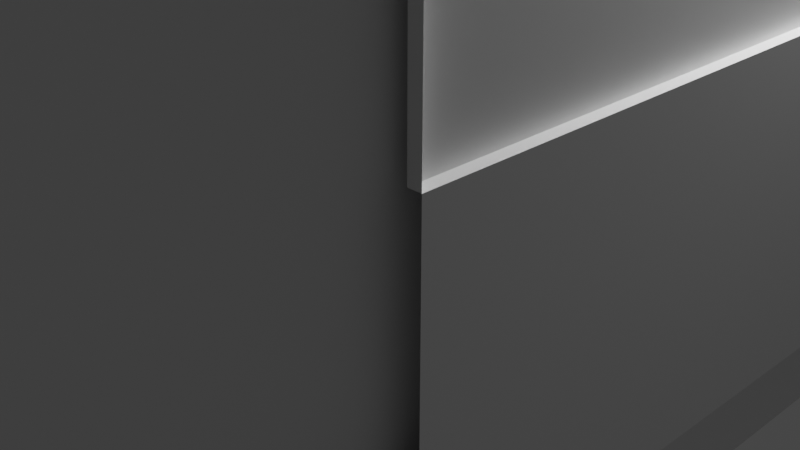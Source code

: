 # Source: train2.blend  (saved by Blender 3.5.10; exported with 4.5.12 LTS)
import bpy
from mathutils import Matrix  # noqa: F401  (used for matrix-valued properties, if any)

bpy.ops.wm.read_factory_settings(use_empty=True)
scene = bpy.context.scene
scene.name = 'Scene'

# ---- collections
col_collection = bpy.data.collections.new('Collection'); scene.collection.children.link(col_collection)

# ---- materials (node trees are filled in below, after node groups)
mat_material = bpy.data.materials.new('Material')
mat_material.alpha_threshold = 0.0
mat_material.use_transparent_shadow = False
mat_material.roughness = 0.5
mat_material.line_color = (0.0, 0.0, 0.0, 1.0)

# ---- material node trees
mat_material.use_nodes = True; mat_material.node_tree.nodes.clear()
_N = mat_material.node_tree.nodes; _L = mat_material.node_tree.links
n0 = _N.new('ShaderNodeOutputMaterial'); n0.name = 'Material Output'; n0.location = (300, 300)
n1 = _N.new('ShaderNodeBsdfPrincipled'); n1.name = 'Principled BSDF'; n1.location = (10, 300)
n1.distribution = 'GGX'
n1.subsurface_method = 'RANDOM_WALK_SKIN'
n1.inputs[3].default_value = 1.45
n1.inputs[27].default_value = (0.0, 0.0, 0.0, 1.0)
n1.inputs[28].default_value = 1.0
_L.new(n1.outputs[0], n0.inputs[0])
n0.is_active_output = True

# ---- world
world_world = bpy.data.worlds.new('World'); scene.world = world_world
world_world.use_nodes = True; world_world.node_tree.nodes.clear()
_N = world_world.node_tree.nodes; _L = world_world.node_tree.links
n0 = _N.new('ShaderNodeOutputWorld'); n0.name = 'World Output'; n0.location = (300, 300)
n1 = _N.new('ShaderNodeBackground'); n1.name = 'Background'; n1.location = (10, 300)
n1.inputs[0].default_value = (0.05088, 0.05088, 0.05088, 1.0)
_L.new(n1.outputs[0], n0.inputs[0])
n0.is_active_output = True
world_world.color = (0.05088, 0.05088, 0.05088)
world_world.use_sun_shadow = False
world_world.sun_shadow_jitter_overblur = 0.0

# ---- cameras
cam_camera = bpy.data.cameras.new('Camera')
cam_camera.clip_end = 100.0
cam_camera.ortho_scale = 7.314

# ---- lights
light_light = bpy.data.lights.new('Light', 'POINT')
light_light.transmission_factor = 0.0
light_light.energy = 1000.0
light_light.shadow_soft_size = 0.1
light_light.shadow_maximum_resolution = 0.006
light_light.use_absolute_resolution = True

# ---- meshes
me_cube = bpy.data.meshes.new('Cube')
me_cube.from_pydata([(0.9, 1.099, 0.9), (0.9375, 1.0, -1.0), (1.0, -1.094, 1.0), (0.9375, -1.0, -1.0), (-0.9, 1.099, 0.9), (-0.9375, 1.0, -1.0), (-1.0, -1.094, 1.0), (-0.9375, -1.0, -1.0), (0.9, 1.093, 0.1), (-1.0, -1.07, 0.0), (1.0, -1.07, 0.0), (-0.9, 1.093, 0.1), (0.5, 1.0, -1.0), (0.0, 1.0, -1.0), (-0.5, 1.0, -1.0), (0.5, -1.094, 1.0), (0.0, -1.094, 1.0), (-0.5, -1.094, 1.0), (-0.5, -1.0, -1.0), (0.0, -1.0, -1.0), (0.5, -1.0, -1.0), (-0.6, 1.099, 0.9), (0.0, 1.1, 1.0), (0.6, 1.099, 0.9), (-0.6, 1.093, 0.1), (0.0, 1.093, 0.0), (0.6, 1.093, 0.1), (0.5, -1.07, 0.0), (0.0, -1.07, 0.0), (-0.5, -1.07, 0.0), (0.5, 1.1, 1.0), (1.0, 1.1, 1.0), (1.0, 1.093, 0.0), (0.5, 1.093, 0.0), (-1.0, 1.1, 1.0), (-1.0, 1.093, 0.0), (-0.5, 1.1, 1.0), (-0.5, 1.093, 0.0), (0.6, 1.089, 0.9074), (0.9, 1.089, 0.9074), (0.9, 1.083, 0.1074), (0.6, 1.083, 0.1074), (-0.9, 1.089, 0.9074), (-0.9, 1.083, 0.1074), (-0.6, 1.089, 0.9074), (-0.6, 1.083, 0.1074), (-0.9375, 0.98, -1.0), (1.0, 1.078, 1.0), (-1.0, 1.078, 1.0), (0.9375, 0.98, -1.0), (1.0, 1.071, 0.0), (-1.0, 1.071, 0.0), (-0.5, 0.98, -1.0), (0.0, 0.98, -1.0), (0.5, 0.98, -1.0), (0.5, 1.078, 1.0), (0.0, 1.078, 1.0), (-0.5, 1.078, 1.0), (-1.0, 1.078, 2.0), (-1.0, 1.1, 2.0), (0.5, 1.1, 2.0), (1.0, 1.1, 2.0), (-0.5, 1.1, 2.0), (0.0, 1.1, 2.0), (1.0, 1.078, 2.0), (0.5, 1.078, 2.0), (0.0, 1.078, 2.0), (-0.5, 1.078, 2.0), (-1.0, 0.4835, 7.0), (-1.0, 0.5054, 7.0), (0.5, 0.5054, 7.0), (1.0, 0.5054, 7.0), (-0.5, 0.5054, 7.0), (0.0, 0.5054, 7.0), (1.0, 0.4835, 7.0), (0.5, 0.4835, 7.0), (0.0, 0.4835, 7.0), (-0.5, 0.4835, 7.0), (-0.8938, 1.0, -1.0), (-0.95, -1.094, 1.0), (-0.95, -1.07, 0.0), (-0.8938, -1.0, -1.0), (-0.95, 1.1, 1.0), (-0.95, 1.093, 0.0), (-0.87, 1.099, 0.9), (-0.87, 1.093, 0.1), (-0.87, 1.089, 0.9074), (-0.87, 1.083, 0.1074), (-0.8938, 0.98, -1.0), (-0.95, 1.078, 1.0), (-0.95, 1.1, 2.0), (-0.95, 1.078, 2.0), (-0.95, 0.5054, 7.0), (-0.95, 0.4835, 7.0), (0.8938, -1.0, -1.0), (0.95, 1.1, 1.0), (0.95, 1.093, 0.0), (0.8938, 1.0, -1.0), (0.95, -1.094, 1.0), (0.95, -1.07, 0.0), (0.87, 1.099, 0.9), (0.87, 1.093, 0.1), (0.87, 1.089, 0.9074), (0.87, 1.083, 0.1074), (0.95, 1.078, 1.0), (0.8938, 0.98, -1.0), (0.95, 1.1, 2.0), (0.95, 1.078, 2.0), (0.95, 0.5054, 7.0), (0.95, 0.4835, 7.0), (0.0, 0.9672, 2.933), (-0.5, 0.9891, 2.933), (-1.0, 0.9891, 2.933), (-0.5, 0.9672, 2.933), (0.0, 0.9891, 2.933), (0.5, 0.9672, 2.933), (-1.0, 0.9672, 2.933), (0.5, 0.9891, 2.933), (1.0, 0.9672, 2.933), (1.0, 0.9891, 2.933), (-0.95, 0.9672, 2.933), (-0.95, 0.9891, 2.933), (0.95, 0.9891, 2.933), (0.95, 0.9672, 2.933), (0.0, 0.544, 6.491), (-1.0, 0.5659, 6.491), (0.5, 0.544, 6.491), (-1.0, 0.544, 6.491), (1.0, 0.544, 6.491), (-0.95, 0.544, 6.491), (-0.95, 0.5659, 6.491), (0.95, 0.5659, 6.491), (0.95, 0.544, 6.491), (-0.5, 0.5659, 6.491), (-0.5, 0.544, 6.491), (0.0, 0.5659, 6.491), (0.5, 0.5659, 6.491), (1.0, 0.5659, 6.491), (-0.5, 0.5627, 6.453), (-0.5, 0.9859, 2.894), (0.0, 0.5627, 6.453), (0.0, 0.9859, 2.894), (0.5, 0.5627, 6.453), (0.5, 0.9859, 2.894), (-0.95, 0.9859, 2.894), (0.95, 0.9859, 2.894), (-0.95, 0.5627, 6.453), (0.95, 0.5627, 6.453), (0.95, 1.078, 1.0), (1.0, 1.078, 1.0), (0.95, 1.078, 2.0), (1.0, 1.078, 2.0), (-1.0, 1.078, 2.0), (-1.0, 1.078, 1.0), (0.95, 0.4835, 7.0), (1.0, 0.4835, 7.0), (-1.0, 0.544, 6.491), (-1.0, 0.4835, 7.0), (1.0, 0.544, 6.491), (-0.95, 1.078, 1.0), (-0.95, 1.078, 2.0), (-0.95, 0.4835, 7.0), (-0.95, 0.544, 6.491), (0.95, 0.544, 6.491), (-1.0, 0.9672, 2.933), (1.0, 0.9672, 2.933), (-0.95, 0.9672, 2.933), (0.95, 0.9672, 2.933), (0.95, -1.096, 1.0), (1.0, -1.096, 1.0), (0.95, -1.139, 1.874), (1.0, -1.139, 1.874), (-1.0, -1.139, 1.874), (-1.0, -1.096, 1.0), (0.95, -1.127, 6.749), (1.0, -1.127, 6.749), (-1.0, -1.151, 6.24), (-1.0, -1.127, 6.749), (1.0, -1.151, 6.24), (-0.95, -1.096, 1.0), (-0.95, -1.139, 1.874), (-0.95, -1.127, 6.749), (-0.95, -1.151, 6.24), (0.95, -1.151, 6.24), (-1.0, -1.143, 2.682), (1.0, -1.143, 2.682), (-0.95, -1.143, 2.682), (0.95, -1.143, 2.682), (0.95, -1.136, 6.243), (0.95, -1.125, 2.684), (0.95, -1.12, 1.875), (1.0, -1.12, 1.875), (1.0, -1.077, 1.0), (0.95, -1.113, 6.751), (1.0, -1.113, 6.751), (0.95, -1.077, 1.0), (1.0, -1.136, 6.243), (1.0, -1.125, 2.684), (-0.9487, -1.125, 2.684), (-0.9487, -1.143, 2.682), (-0.9487, -1.151, 6.24), (-0.9487, -1.127, 6.749), (-0.9487, -1.096, 1.0), (-0.9487, -1.139, 1.874), (-0.9487, -1.12, 1.875), (-0.9487, -1.113, 6.751), (-0.9487, -1.077, 1.0), (-0.9487, -1.136, 6.243), (-0.9487, -1.125, 2.684), (-0.9487, -1.143, 2.682), (-0.9487, -1.151, 6.24), (-0.9487, -1.127, 6.749), (-0.9487, -1.096, 1.0), (-0.9487, -1.139, 1.874), (-0.9487, -1.12, 1.875), (-0.9487, -1.113, 6.751), (-0.9487, -1.077, 1.0), (-0.9487, -1.136, 6.243), (-1.0, -0.3619, 1.918), (-1.0, -0.3619, 0.0), (-1.0, -0.3619, 2.775), (-1.0, -0.3619, 6.868), (-0.9375, -0.3629, -1.0), (-1.0, -0.3619, 6.357), (0.9375, -0.3642, -1.0), (1.0, -0.3619, 6.868), (1.0, -0.3619, 0.0), (1.0, -0.3619, 1.918), (-0.95, -0.3619, 6.868), (1.0, -0.3619, 2.775), (-0.95, -0.3841, 6.354), (0.95, -0.3619, 6.868), (1.0, -0.3619, 6.357), (-0.975, 0.9672, 2.933), (-0.975, 0.544, 6.491), (-0.975, -0.3619, 2.775), (-0.975, -0.3619, 6.357), (0.975, 0.9672, 2.933), (0.975, 0.544, 6.491), (0.975, -0.3619, 6.357), (0.975, -0.3619, 2.775), (-0.95, -0.3839, 2.772), (-0.95, -0.3839, 1.917), (0.95, -0.362, 2.775), (0.95, -0.362, 1.918), (0.95, -0.3619, 6.357), (-0.95, -0.3656, 1.0), (-0.95, -0.3656, 1.0), (-1.0, -0.3618, 1.0), (-1.0, -0.3618, 1.0), (1.0, -0.3619, 1.0), (0.0, -0.4197, -1.0), (1.0, -0.3619, 1.0), (-0.9375, -0.474, -1.0), (-0.5, -0.4487, -1.0), (0.95, -0.3648, 1.0), (-0.8938, -0.4715, -1.0), (0.5, -0.3908, 1.0), (0.95, -0.3648, 1.0), (0.9375, -0.7865, -1.0), (-1.0, -0.9655, 1.884), (-0.95, -0.9608, 1.0), (-0.9375, -0.9595, -1.0), (1.0, -0.7808, 6.803), (-1.0, -0.9657, 0.0), (-0.5, -0.9192, -1.0), (-1.0, -0.9654, 1.0), (0.95, -0.7859, 6.294), (-0.95, -0.9609, 1.884), (0.5, -0.8271, 1.0), (1.0, -0.7808, 0.0), (0.0, -0.8731, -1.0), (-0.95, -0.9609, 2.703), (1.0, -0.781, 1.0), (1.0, -0.7808, 6.295), (-1.0, -0.9655, 2.703), (0.95, -0.7858, 2.724), (-1.0, -0.9654, 1.0), (0.0, -0.8735, 1.0), (0.5, -0.827, -1.0), (1.0, -0.781, 1.0), (0.95, -0.7856, 1.0), (-0.95, -0.9608, 1.0), (0.95, -0.786, 1.894), (-0.5, -0.9194, 1.0), (0.8938, -0.7906, -1.0), (-0.8938, -0.9554, -1.0), (0.95, -0.7856, 1.0), (1.0, -0.7808, 1.895), (1.0, -0.7808, 2.725), (0.95, -1.113, 6.751), (0.95, -1.127, 6.749), (-0.9487, -1.113, 6.751), (-0.9487, -1.127, 6.749), (0.95, -1.112, 6.751), (0.95, -0.9307, 2.707), (-0.95, -1.112, 6.751), (0.95, -1.09, 6.249), (-1.0, -1.112, 6.751), (0.95, -0.894, 1.888), (-1.0, -1.112, 6.901), (-1.0, -1.114, 6.899), (0.95, -1.114, 6.899), (1.0, -1.114, 6.899), (-0.95, -1.114, 6.899), (0.95, -1.113, 6.901), (1.0, -1.113, 6.901), (0.95, -1.113, 6.901), (0.95, -1.114, 6.899), (-0.9487, -1.113, 6.901), (-0.9487, -1.114, 6.899), (-0.95, -1.112, 6.901), (0.952, 0.5029, 7.003), (1.002, 0.5029, 7.003), (-0.9467, 0.5029, 7.003), (0.952, 0.5029, 7.003), (-0.948, 0.5033, 7.003), (-0.998, 0.5033, 7.003), (0.952, 0.4851, 7.153), (1.002, 0.4851, 7.153), (-0.9467, 0.4851, 7.153), (0.952, 0.4851, 7.153), (-0.948, 0.4855, 7.153), (-0.998, 0.4855, 7.153), (-11.3, -0.7808, 6.803), (-11.3, -0.3619, 6.868), (-1.0, -0.7798, 2.725), (-1.0, -0.7798, 1.895), (-1.0, -0.7798, 1.0), (-1.0, -0.7798, 6.295), (-1.0, -0.7799, 6.799), (-1.0, -0.7798, 1.895), (-1.0, -0.3619, 1.918), (-1.0, -0.3619, 2.775), (-1.0, -0.3619, 6.868), (-1.0, -0.3619, 6.357), (-1.0, -0.3618, 1.0), (-1.0, -1.112, 6.751), (-1.0, -0.7798, 2.725), (-1.0, -0.7798, 1.0), (-1.0, -0.7798, 6.295), (-1.0, -0.7799, 6.799), (-0.9996, -0.7797, 6.803), (-0.9996, -0.7797, 6.954)], [(324, 325)], [(89, 48, 248, 247), (80, 79, 6, 9), (51, 48, 34, 35), (105, 49, 224, 259, 285), (50, 47, 252, 226), (21, 24, 45, 44), (97, 96, 32, 1), (49, 50, 226, 224), (46, 51, 35, 5), (81, 80, 9, 7), (94, 99, 27, 20), (20, 27, 28, 19), (19, 28, 29, 18), (78, 83, 37, 14), (14, 37, 25, 13), (13, 25, 33, 12), (101, 26, 41, 103), (37, 36, 22, 25), (25, 22, 30, 33), (88, 52, 254, 256), (52, 53, 251, 254), (53, 54, 279, 271, 251), (99, 98, 15, 27), (27, 15, 16, 28), (28, 16, 17, 29), (104, 55, 257, 255), (55, 56, 278, 269, 257), (56, 57, 284, 278), (100, 23, 30, 95), (8, 0, 31, 32), (101, 8, 32, 96), (23, 26, 33, 30), (4, 11, 35, 34), (84, 4, 34, 82), (85, 24, 37, 83), (24, 21, 36, 37), (103, 102, 39, 40), (87, 86, 44, 45), (100, 0, 39, 102), (84, 21, 44, 86), (26, 23, 38, 41), (0, 8, 40, 39), (85, 11, 43, 87), (11, 4, 42, 43), (56, 55, 65, 66), (34, 48, 58, 59), (89, 57, 67, 91), (13, 12, 54, 53), (14, 13, 53, 52), (78, 14, 52, 88), (7, 9, 264, 262), (1, 32, 50, 49), (32, 31, 47, 50), (97, 1, 49, 105), (9, 6, 266, 264), (82, 34, 59, 90), (124, 126, 75, 76), (135, 133, 72, 73), (134, 124, 76, 77), (130, 125, 69, 92), (22, 36, 62, 63), (95, 30, 60, 106), (58, 48, 153, 152), (30, 22, 63, 60), (47, 31, 61, 64), (57, 56, 66, 67), (73, 72, 77, 76), (70, 73, 76, 75), (108, 70, 75, 109), (92, 69, 68, 93), (125, 127, 68, 69), (136, 135, 73, 70), (104, 47, 149, 148), (131, 136, 70, 108), (128, 137, 71, 74), (129, 134, 77, 93), (129, 93, 161, 162), (72, 92, 93, 77), (133, 130, 92, 72), (36, 82, 90, 62), (5, 78, 88, 46), (47, 64, 151, 149), (24, 85, 87, 45), (4, 84, 86, 42), (43, 42, 86, 87), (11, 85, 83, 35), (21, 84, 82, 36), (46, 88, 256, 253, 222), (5, 35, 83, 78), (18, 29, 80, 81), (29, 17, 79, 80), (57, 89, 247, 282, 284), (137, 131, 108, 71), (126, 132, 109, 75), (71, 108, 109, 74), (55, 104, 107, 65), (31, 95, 106, 61), (12, 97, 105, 54), (23, 100, 102, 38), (41, 38, 102, 103), (26, 101, 96, 33), (0, 100, 95, 31), (47, 104, 255, 252), (10, 2, 98, 99), (8, 101, 103, 40), (3, 10, 99, 94), (12, 33, 96, 97), (54, 105, 285, 279), (65, 107, 123, 115), (61, 106, 122, 119), (62, 90, 121, 111), (120, 129, 162, 166), (91, 67, 113, 120), (64, 61, 119, 118), (106, 60, 117, 122), (93, 68, 157, 161), (60, 63, 114, 117), (59, 58, 116, 112), (90, 59, 112, 121), (67, 66, 110, 113), (63, 62, 111, 114), (66, 65, 115, 110), (115, 123, 132, 126), (119, 122, 131, 137), (135, 136, 142, 140), (91, 120, 166, 160), (120, 113, 134, 129), (118, 119, 137, 128), (114, 111, 139, 141), (118, 128, 158, 165), (117, 114, 141, 143), (112, 116, 127, 125), (121, 112, 125, 130), (113, 110, 124, 134), (131, 122, 145, 147), (110, 115, 126, 124), (139, 144, 146, 138), (145, 143, 142, 147), (143, 141, 140, 142), (141, 139, 138, 140), (111, 121, 144, 139), (133, 135, 140, 138), (122, 117, 143, 145), (130, 133, 138, 146), (121, 130, 146, 144), (136, 131, 147, 142), (159, 160, 242, 268, 261, 246), (192, 191, 171, 169), (162, 161, 228, 230), (201, 174, 291, 293), (152, 153, 249, 218), (161, 157, 221, 228), (160, 166, 241, 242), (183, 174, 201, 200), (123, 107, 150, 167), (68, 127, 156, 157), (116, 58, 152, 164), (48, 89, 159, 153), (132, 123, 167, 163), (109, 132, 163, 154), (64, 118, 165, 151), (128, 74, 155, 158), (74, 109, 154, 155), (127, 116, 164, 156), (89, 91, 160, 159), (107, 104, 148, 150), (168, 169, 171, 170), (183, 178, 175, 174), (176, 182, 181, 177), (173, 179, 180, 172), (172, 180, 186, 184), (170, 171, 185, 187), (184, 186, 182, 176), (187, 185, 178, 183), (307, 290, 315, 321), (193, 188, 207, 205), (157, 156, 223, 221), (164, 220, 235, 233), (189, 190, 204, 198), (196, 194, 175, 178), (197, 196, 178, 185), (164, 152, 218, 220), (153, 159, 246, 249), (166, 162, 230, 241), (195, 192, 169, 168), (191, 197, 185, 171), (151, 165, 229, 227), (148, 149, 250, 258), (158, 232, 239, 238), (158, 155, 225, 232), (150, 148, 258, 281, 283, 244), (154, 163, 245, 231), (155, 154, 231, 225), (163, 167, 243, 245), (167, 150, 244, 243), (149, 151, 227, 250), (188, 189, 198, 207), (187, 183, 200, 199), (168, 170, 203, 202), (195, 168, 202, 206), (190, 195, 206, 204), (170, 187, 199, 203), (208, 214, 213, 209), (217, 208, 209, 210), (215, 217, 210, 211), (214, 216, 212, 213), (329, 330, 341, 340), (222, 219, 51, 46), (218, 249, 336, 332), (326, 329, 340, 338), (234, 233, 235, 236), (228, 221, 298, 296), (225, 231, 294, 194, 263), (230, 228, 296, 181, 182), (224, 226, 270, 259), (156, 164, 233, 234), (220, 223, 236, 235), (223, 156, 234, 236), (237, 238, 239, 240), (165, 158, 238, 237), (232, 229, 240, 239), (229, 165, 237, 240), (242, 241, 272, 268), (241, 230, 182, 186, 272), (231, 245, 267, 297, 294), (245, 243, 276, 267), (243, 244, 283, 276), (219, 248, 48, 51), (247, 248, 266, 282), (221, 223, 335, 334), (249, 246, 261, 277, 328), (256, 254, 265, 286), (254, 251, 271, 265), (252, 255, 287, 273), (226, 252, 273, 270), (255, 257, 269, 287), (258, 250, 280, 281), (253, 256, 286, 262), (265, 271, 19, 18), (262, 286, 81, 7), (289, 274, 196, 197), (259, 270, 10, 3), (276, 283, 299, 295), (286, 265, 18, 81), (279, 285, 94, 20), (280, 288, 191, 192), (285, 259, 3, 94), (288, 289, 197, 191), (271, 279, 20, 19), (278, 284, 17, 16), (277, 261, 179, 173), (281, 280, 192, 195), (267, 276, 295, 297), (274, 263, 194, 196), (269, 278, 16, 15), (260, 277, 173, 172), (287, 269, 15, 98), (262, 264, 219, 222, 253), (283, 281, 195, 190, 299), (282, 266, 6, 79), (270, 273, 2, 10), (261, 268, 180, 179), (268, 272, 186, 180), (273, 287, 98, 2), (284, 282, 79, 17), (264, 266, 248, 219), (275, 260, 172, 184), (292, 293, 310, 309), (193, 205, 292, 290), (174, 193, 290, 291), (205, 201, 293, 292), (306, 305, 302, 303), (297, 295, 189, 188), (291, 290, 307, 308), (295, 299, 190, 189), (194, 294, 193), (294, 297, 188, 193), (308, 307, 309, 310), (311, 300, 301, 304), (174, 175, 303, 302), (305, 306, 319, 318), (292, 309, 320, 314), (175, 194, 306, 303), (298, 177, 301, 300), (293, 291, 308, 310), (177, 181, 304, 301), (181, 296, 311, 304), (193, 174, 302, 305), (316, 317, 323, 322), (315, 314, 320, 321), (313, 312, 318, 319), (298, 300, 343, 342), (296, 298, 342, 317, 316), (193, 305, 318, 312), (311, 296, 316, 322), (290, 292, 314, 315), (194, 193, 312, 313), (306, 194, 313, 319), (300, 311, 322, 323, 343), (309, 307, 321, 320), (298, 330, 329, 176, 177), (327, 328, 277, 260), (329, 326, 275, 184, 176), (326, 327, 260, 275), (333, 332, 331, 338), (334, 335, 340, 341, 337), (335, 333, 338, 340), (332, 336, 339, 331), (223, 220, 333, 335), (327, 326, 338, 331), (220, 218, 332, 333), (330, 298, 337, 341), (298, 221, 334, 337), (249, 328, 339, 336), (328, 327, 331, 339), (342, 343, 323, 317)])
_uv = me_cube.uv_layers.new(name='UVMap')
_uv.uv.foreach_set('vector', [0.8687, 0.5025, 0.875, 0.5025, 0.875, 0.6665, 0.8687, 0.667, 0.5, 0.9937, 0.625, 0.9937, 0.625, 1.0, 0.5, 1.0, 0.5, 0.2475, 0.625, 0.2475, 0.625, 0.25, 0.5, 0.25, 0.3687, 0.5025, 0.375, 0.5025, 0.375, 0.6705, 0.375, 0.7233, 0.3687, 0.7238, 0.5, 0.5025, 0.625, 0.5025, 0.625, 0.6665, 0.5, 0.6681, 0.6125, 0.3, 0.5125, 0.3, 0.5125, 0.3, 0.6125, 0.3, 0.375, 0.4938, 0.5, 0.4938, 0.5, 0.5, 0.375, 0.5, 0.375, 0.5025, 0.5, 0.5025, 0.5, 0.6681, 0.375, 0.6705, 0.375, 0.2475, 0.5, 0.2475, 0.5, 0.25, 0.375, 0.25, 0.375, 0.9938, 0.5, 0.9937, 0.5, 1.0, 0.375, 1.0, 0.375, 0.7562, 0.5, 0.7563, 0.5, 0.8125, 0.375, 0.8125, 0.375, 0.8125, 0.5, 0.8125, 0.5, 0.875, 0.375, 0.875, 0.375, 0.875, 0.5, 0.875, 0.5, 0.9375, 0.375, 0.9375, 0.375, 0.2562, 0.5, 0.2562, 0.5, 0.3125, 0.375, 0.3125, 0.375, 0.3125, 0.5, 0.3125, 0.5, 0.375, 0.375, 0.375, 0.375, 0.375, 0.5, 0.375, 0.5, 0.4375, 0.375, 0.4375, 0.5125, 0.4837, 0.5125, 0.45, 0.5125, 0.45, 0.5125, 0.4837, 0.5, 0.3125, 0.625, 0.3125, 0.625, 0.375, 0.5, 0.375, 0.5, 0.375, 0.625, 0.375, 0.625, 0.4375, 0.5, 0.4375, 0.1312, 0.5025, 0.1875, 0.5025, 0.1875, 0.6811, 0.1312, 0.6839, 0.1875, 0.5025, 0.25, 0.5025, 0.25, 0.6775, 0.1875, 0.6811, 0.25, 0.5025, 0.3125, 0.5025, 0.3125, 0.7284, 0.25, 0.7341, 0.25, 0.6775, 0.5, 0.7563, 0.625, 0.7563, 0.625, 0.8125, 0.5, 0.8125, 0.5, 0.8125, 0.625, 0.8125, 0.625, 0.875, 0.5, 0.875, 0.5, 0.875, 0.625, 0.875, 0.625, 0.9375, 0.5, 0.9375, 0.6313, 0.5025, 0.6875, 0.5025, 0.6875, 0.6698, 0.6313, 0.6669, 0.6875, 0.5025, 0.75, 0.5025, 0.75, 0.7248, 0.6875, 0.7195, 0.6875, 0.6698, 0.75, 0.5025, 0.8125, 0.5025, 0.8125, 0.7301, 0.75, 0.7248, 0.6125, 0.4837, 0.6125, 0.45, 0.625, 0.4375, 0.625, 0.4938, 0.5125, 0.4875, 0.6125, 0.4875, 0.625, 0.5, 0.5, 0.5, 0.5125, 0.4837, 0.5125, 0.4875, 0.5, 0.5, 0.5, 0.4938, 0.6125, 0.45, 0.5125, 0.45, 0.5, 0.4375, 0.625, 0.4375, 0.6125, 0.2625, 0.5125, 0.2625, 0.5, 0.25, 0.625, 0.25, 0.6125, 0.2663, 0.6125, 0.2625, 0.625, 0.25, 0.625, 0.2562, 0.5125, 0.2662, 0.5125, 0.3, 0.5, 0.3125, 0.5, 0.2562, 0.5125, 0.3, 0.6125, 0.3, 0.625, 0.3125, 0.5, 0.3125, 0.5125, 0.4837, 0.6125, 0.4837, 0.6125, 0.4875, 0.5125, 0.4875, 0.5125, 0.2662, 0.6125, 0.2663, 0.6125, 0.3, 0.5125, 0.3, 0.6125, 0.4837, 0.6125, 0.4875, 0.6125, 0.4875, 0.6125, 0.4837, 0.6125, 0.2663, 0.6125, 0.3, 0.6125, 0.3, 0.6125, 0.2663, 0.5125, 0.45, 0.6125, 0.45, 0.6125, 0.45, 0.5125, 0.45, 0.6125, 0.4875, 0.5125, 0.4875, 0.5125, 0.4875, 0.6125, 0.4875, 0.5125, 0.2662, 0.5125, 0.2625, 0.5125, 0.2625, 0.5125, 0.2662, 0.5125, 0.2625, 0.6125, 0.2625, 0.6125, 0.2625, 0.5125, 0.2625, 0.75, 0.5025, 0.6875, 0.5025, 0.6875, 0.5025, 0.75, 0.5025, 0.625, 0.25, 0.625, 0.2475, 0.625, 0.2475, 0.625, 0.25, 0.8687, 0.5025, 0.8125, 0.5025, 0.8125, 0.5025, 0.8687, 0.5025, 0.25, 0.5, 0.3125, 0.5, 0.3125, 0.5025, 0.25, 0.5025, 0.1875, 0.5, 0.25, 0.5, 0.25, 0.5025, 0.1875, 0.5025, 0.1312, 0.5, 0.1875, 0.5, 0.1875, 0.5025, 0.1312, 0.5025, 0.375, 0.0, 0.5, 0.0, 0.5, 0.01208, 0.375, 0.005065, 0.375, 0.5, 0.5, 0.5, 0.5, 0.5025, 0.375, 0.5025, 0.5, 0.5, 0.625, 0.5, 0.625, 0.5025, 0.5, 0.5025, 0.3687, 0.5, 0.375, 0.5, 0.375, 0.5025, 0.3687, 0.5025, 0.5, 0.0, 0.625, 0.0, 0.625, 0.0147, 0.5, 0.01208, 0.625, 0.2562, 0.625, 0.25, 0.625, 0.25, 0.625, 0.2562, 0.75, 0.5025, 0.6875, 0.5025, 0.6875, 0.5025, 0.75, 0.5025, 0.625, 0.375, 0.625, 0.3125, 0.625, 0.3125, 0.625, 0.375, 0.8125, 0.5025, 0.75, 0.5025, 0.75, 0.5025, 0.8125, 0.5025, 0.625, 0.2562, 0.625, 0.25, 0.625, 0.25, 0.625, 0.2562, 0.625, 0.375, 0.625, 0.3125, 0.625, 0.3125, 0.625, 0.375, 0.625, 0.4938, 0.625, 0.4375, 0.625, 0.4375, 0.625, 0.4938, 0.625, 0.2475, 0.625, 0.2475, 0.625, 0.2475, 0.625, 0.2475, 0.625, 0.4375, 0.625, 0.375, 0.625, 0.375, 0.625, 0.4375, 0.625, 0.5025, 0.625, 0.5, 0.625, 0.5, 0.625, 0.5025, 0.8125, 0.5025, 0.75, 0.5025, 0.75, 0.5025, 0.8125, 0.5025, 0.75, 0.5, 0.8125, 0.5, 0.8125, 0.5025, 0.75, 0.5025, 0.6875, 0.5, 0.75, 0.5, 0.75, 0.5025, 0.6875, 0.5025, 0.6313, 0.5, 0.6875, 0.5, 0.6875, 0.5025, 0.6313, 0.5025, 0.8687, 0.5, 0.875, 0.5, 0.875, 0.5025, 0.8687, 0.5025, 0.625, 0.25, 0.625, 0.2475, 0.625, 0.2475, 0.625, 0.25, 0.625, 0.4375, 0.625, 0.375, 0.625, 0.375, 0.625, 0.4375, 0.6313, 0.5025, 0.625, 0.5025, 0.625, 0.5025, 0.6313, 0.5025, 0.625, 0.4938, 0.625, 0.4375, 0.625, 0.4375, 0.625, 0.4938, 0.625, 0.5025, 0.625, 0.5, 0.625, 0.5, 0.625, 0.5025, 0.8687, 0.5025, 0.8125, 0.5025, 0.8125, 0.5025, 0.8687, 0.5025, 0.8687, 0.5025, 0.8687, 0.5025, 0.8687, 0.5025, 0.8687, 0.5025, 0.8125, 0.5, 0.8687, 0.5, 0.8687, 0.5025, 0.8125, 0.5025, 0.625, 0.3125, 0.625, 0.2562, 0.625, 0.2562, 0.625, 0.3125, 0.625, 0.3125, 0.625, 0.2562, 0.625, 0.2562, 0.625, 0.3125, 0.125, 0.5, 0.1312, 0.5, 0.1312, 0.5025, 0.125, 0.5025, 0.625, 0.5025, 0.625, 0.5025, 0.625, 0.5025, 0.625, 0.5025, 0.5125, 0.3, 0.5125, 0.2662, 0.5125, 0.2662, 0.5125, 0.3, 0.6125, 0.2625, 0.6125, 0.2663, 0.6125, 0.2663, 0.6125, 0.2625, 0.5125, 0.2625, 0.6125, 0.2625, 0.6125, 0.2663, 0.5125, 0.2662, 0.5125, 0.2625, 0.5125, 0.2662, 0.5, 0.2562, 0.5, 0.25, 0.6125, 0.3, 0.6125, 0.2663, 0.625, 0.2562, 0.625, 0.3125, 0.125, 0.5025, 0.1312, 0.5025, 0.1312, 0.6839, 0.125, 0.6842, 0.125, 0.6704, 0.375, 0.25, 0.5, 0.25, 0.5, 0.2562, 0.375, 0.2562, 0.375, 0.9375, 0.5, 0.9375, 0.5, 0.9937, 0.375, 0.9938, 0.5, 0.9375, 0.625, 0.9375, 0.625, 0.9937, 0.5, 0.9937, 0.8125, 0.5025, 0.8687, 0.5025, 0.8687, 0.667, 0.8687, 0.7348, 0.8125, 0.7301, 0.625, 0.5, 0.625, 0.4938, 0.625, 0.4938, 0.625, 0.5, 0.6875, 0.5025, 0.6313, 0.5025, 0.6313, 0.5025, 0.6875, 0.5025, 0.625, 0.5, 0.6313, 0.5, 0.6313, 0.5025, 0.625, 0.5025, 0.6875, 0.5025, 0.6313, 0.5025, 0.6313, 0.5025, 0.6875, 0.5025, 0.625, 0.5, 0.625, 0.4938, 0.625, 0.4938, 0.625, 0.5, 0.3125, 0.5, 0.3687, 0.5, 0.3687, 0.5025, 0.3125, 0.5025, 0.6125, 0.45, 0.6125, 0.4837, 0.6125, 0.4837, 0.6125, 0.45, 0.5125, 0.45, 0.6125, 0.45, 0.6125, 0.4837, 0.5125, 0.4837, 0.5125, 0.45, 0.5125, 0.4837, 0.5, 0.4938, 0.5, 0.4375, 0.6125, 0.4875, 0.6125, 0.4837, 0.625, 0.4938, 0.625, 0.5, 0.625, 0.5025, 0.6313, 0.5025, 0.6313, 0.6669, 0.625, 0.6665, 0.5, 0.75, 0.625, 0.75, 0.625, 0.7563, 0.5, 0.7563, 0.5125, 0.4875, 0.5125, 0.4837, 0.5125, 0.4837, 0.5125, 0.4875, 0.375, 0.75, 0.5, 0.75, 0.5, 0.7563, 0.375, 0.7562, 0.375, 0.4375, 0.5, 0.4375, 0.5, 0.4938, 0.375, 0.4938, 0.3125, 0.5025, 0.3687, 0.5025, 0.3687, 0.7238, 0.3125, 0.7284, 0.6875, 0.5025, 0.6313, 0.5025, 0.6313, 0.5025, 0.6875, 0.5025, 0.625, 0.5, 0.625, 0.4938, 0.625, 0.4938, 0.625, 0.5, 0.625, 0.3125, 0.625, 0.2562, 0.625, 0.2562, 0.625, 0.3125, 0.8687, 0.5025, 0.8687, 0.5025, 0.8687, 0.5025, 0.8687, 0.5025, 0.8687, 0.5025, 0.8125, 0.5025, 0.8125, 0.5025, 0.8687, 0.5025, 0.625, 0.5025, 0.625, 0.5, 0.625, 0.5, 0.625, 0.5025, 0.625, 0.4938, 0.625, 0.4375, 0.625, 0.4375, 0.625, 0.4938, 0.8687, 0.5025, 0.875, 0.5025, 0.875, 0.5025, 0.8687, 0.5025, 0.625, 0.4375, 0.625, 0.375, 0.625, 0.375, 0.625, 0.4375, 0.625, 0.25, 0.625, 0.2475, 0.625, 0.2475, 0.625, 0.25, 0.625, 0.2562, 0.625, 0.25, 0.625, 0.25, 0.625, 0.2562, 0.8125, 0.5025, 0.75, 0.5025, 0.75, 0.5025, 0.8125, 0.5025, 0.625, 0.375, 0.625, 0.3125, 0.625, 0.3125, 0.625, 0.375, 0.75, 0.5025, 0.6875, 0.5025, 0.6875, 0.5025, 0.75, 0.5025, 0.6875, 0.5025, 0.6313, 0.5025, 0.6313, 0.5025, 0.6875, 0.5025, 0.625, 0.5, 0.625, 0.4938, 0.625, 0.4938, 0.625, 0.5, 0.625, 0.375, 0.625, 0.4375, 0.625, 0.4375, 0.625, 0.375, 0.8687, 0.5025, 0.8687, 0.5025, 0.8687, 0.5025, 0.8687, 0.5025, 0.8687, 0.5025, 0.8125, 0.5025, 0.8125, 0.5025, 0.8687, 0.5025, 0.625, 0.5025, 0.625, 0.5, 0.625, 0.5, 0.625, 0.5025, 0.625, 0.375, 0.625, 0.3125, 0.625, 0.3125, 0.625, 0.375, 0.625, 0.5025, 0.625, 0.5025, 0.625, 0.5025, 0.625, 0.5025, 0.625, 0.4375, 0.625, 0.375, 0.625, 0.375, 0.625, 0.4375, 0.625, 0.25, 0.625, 0.2475, 0.625, 0.2475, 0.625, 0.25, 0.625, 0.2562, 0.625, 0.25, 0.625, 0.25, 0.625, 0.2562, 0.8125, 0.5025, 0.75, 0.5025, 0.75, 0.5025, 0.8125, 0.5025, 0.625, 0.4938, 0.625, 0.4938, 0.625, 0.4938, 0.625, 0.4938, 0.75, 0.5025, 0.6875, 0.5025, 0.6875, 0.5025, 0.75, 0.5025, 0.625, 0.3125, 0.625, 0.2562, 0.625, 0.2562, 0.625, 0.3125, 0.625, 0.4938, 0.625, 0.4375, 0.625, 0.4375, 0.625, 0.4938, 0.625, 0.4375, 0.625, 0.375, 0.625, 0.375, 0.625, 0.4375, 0.625, 0.375, 0.625, 0.3125, 0.625, 0.3125, 0.625, 0.375, 0.625, 0.3125, 0.625, 0.2562, 0.625, 0.2562, 0.625, 0.3125, 0.625, 0.3125, 0.625, 0.375, 0.625, 0.375, 0.625, 0.3125, 0.625, 0.4938, 0.625, 0.4375, 0.625, 0.4375, 0.625, 0.4938, 0.625, 0.2562, 0.625, 0.3125, 0.625, 0.3125, 0.625, 0.2562, 0.625, 0.2562, 0.625, 0.2562, 0.625, 0.2562, 0.625, 0.2562, 0.625, 0.4375, 0.625, 0.4938, 0.625, 0.4938, 0.625, 0.4375, 0.8687, 0.5025, 0.8687, 0.5025, 0.8687, 0.5025, 0.8687, 0.5025, 0.8687, 0.5025, 0.8687, 0.5025, 0.625, 0.5025, 0.625, 0.5025, 0.625, 0.5025, 0.625, 0.5025, 0.8687, 0.5025, 0.8687, 0.5025, 0.8687, 0.5025, 0.8687, 0.5025, 0.6313, 0.5025, 0.6313, 0.5025, 0.6313, 0.5025, 0.6313, 0.5025, 0.625, 0.2475, 0.625, 0.2475, 0.625, 0.2475, 0.625, 0.2475, 0.8687, 0.5025, 0.875, 0.5025, 0.875, 0.5025, 0.8687, 0.5025, 0.8687, 0.5025, 0.8687, 0.5025, 0.8687, 0.5025, 0.8687, 0.5025, 0.6313, 0.5025, 0.6313, 0.5025, 0.6313, 0.5025, 0.6313, 0.5025, 0.6313, 0.5025, 0.6313, 0.5025, 0.6313, 0.5025, 0.6313, 0.5025, 0.625, 0.2475, 0.625, 0.2475, 0.625, 0.2475, 0.625, 0.2475, 0.625, 0.2475, 0.625, 0.2475, 0.625, 0.2475, 0.625, 0.2475, 0.875, 0.5025, 0.8687, 0.5025, 0.8687, 0.5025, 0.875, 0.5025, 0.6313, 0.5025, 0.6313, 0.5025, 0.6313, 0.5025, 0.6313, 0.5025, 0.6313, 0.5025, 0.6313, 0.5025, 0.6313, 0.5025, 0.6313, 0.5025, 0.625, 0.5025, 0.625, 0.5025, 0.625, 0.5025, 0.625, 0.5025, 0.625, 0.5025, 0.625, 0.5025, 0.625, 0.5025, 0.625, 0.5025, 0.625, 0.5025, 0.6313, 0.5025, 0.6313, 0.5025, 0.625, 0.5025, 0.625, 0.2475, 0.625, 0.2475, 0.625, 0.2475, 0.625, 0.2475, 0.8687, 0.5025, 0.8687, 0.5025, 0.8687, 0.5025, 0.8687, 0.5025, 0.6313, 0.5025, 0.6313, 0.5025, 0.6313, 0.5025, 0.6313, 0.5025, 0.6313, 0.5025, 0.625, 0.5025, 0.625, 0.5025, 0.6313, 0.5025, 0.6313, 0.5025, 0.625, 0.5025, 0.625, 0.5025, 0.6313, 0.5025, 0.875, 0.5025, 0.8687, 0.5025, 0.8687, 0.5025, 0.875, 0.5025, 0.875, 0.5025, 0.8687, 0.5025, 0.8687, 0.5025, 0.875, 0.5025, 0.875, 0.5025, 0.8687, 0.5025, 0.8687, 0.5025, 0.875, 0.5025, 0.6313, 0.5025, 0.625, 0.5025, 0.625, 0.5025, 0.6313, 0.5025, 0.875, 0.5025, 0.8687, 0.5025, 0.8687, 0.5025, 0.875, 0.5025, 0.6313, 0.5025, 0.625, 0.5025, 0.625, 0.5025, 0.6313, 0.5025, 0.6313, 0.5025, 0.6313, 0.5025, 0.6313, 0.5025, 0.6313, 0.5025, 0.6313, 0.5025, 0.6313, 0.5025, 0.6313, 0.5025, 0.6313, 0.5025, 0.625, 0.2475, 0.625, 0.2475, 0.625, 0.2475, 0.625, 0.2475, 0.625, 0.2475, 0.625, 0.2475, 0.625, 0.2475, 0.625, 0.2475, 0.6313, 0.5025, 0.6313, 0.5025, 0.6313, 0.5025, 0.6313, 0.5025, 0.625, 0.5025, 0.625, 0.5025, 0.625, 0.5025, 0.625, 0.5025, 0.625, 0.5025, 0.625, 0.5025, 0.625, 0.5025, 0.625, 0.5025, 0.625, 0.2475, 0.625, 0.2475, 0.625, 0.2475, 0.625, 0.2475, 0.875, 0.5025, 0.8687, 0.5025, 0.8687, 0.5025, 0.875, 0.5025, 0.8687, 0.5025, 0.8687, 0.5025, 0.8687, 0.5025, 0.8687, 0.5025, 0.6313, 0.5025, 0.625, 0.5025, 0.625, 0.5025, 0.6313, 0.5025, 0.625, 0.5025, 0.625, 0.5025, 0.625, 0.5025, 0.625, 0.5025, 0.625, 0.5025, 0.625, 0.5025, 0.625, 0.5025, 0.625, 0.5025, 0.6313, 0.5025, 0.625, 0.5025, 0.625, 0.5025, 0.6313, 0.5025, 0.625, 0.5025, 0.625, 0.5025, 0.625, 0.5025, 0.625, 0.5025, 0.625, 0.5025, 0.625, 0.5025, 0.625, 0.5025, 0.625, 0.5025, 0.6313, 0.5025, 0.6313, 0.5025, 0.6313, 0.5025, 0.6313, 0.5025, 0.6313, 0.5025, 0.6313, 0.5025, 0.6313, 0.5025, 0.6313, 0.5025, 0.6313, 0.5025, 0.6313, 0.5025, 0.625, 0.5025, 0.6313, 0.5025, 0.6313, 0.5025, 0.625, 0.5025, 0.6313, 0.5025, 0.6313, 0.5025, 0.6313, 0.5025, 0.6313, 0.5025, 0.6313, 0.5025, 0.6313, 0.5025, 0.6313, 0.5025, 0.6313, 0.5025, 0.625, 0.5025, 0.625, 0.5025, 0.625, 0.5025, 0.625, 0.5025, 0.6313, 0.5025, 0.6313, 0.5025, 0.6313, 0.5025, 0.6313, 0.5025, 0.6313, 0.5025, 0.6313, 0.5025, 0.6313, 0.5025, 0.6313, 0.5025, 0.6313, 0.5025, 0.6313, 0.5025, 0.6313, 0.5025, 0.6313, 0.5025, 0.6313, 0.5025, 0.6313, 0.5025, 0.6313, 0.5025, 0.6313, 0.5025, 0.6313, 0.5025, 0.6313, 0.5025, 0.6313, 0.5025, 0.6313, 0.5025, 0.6313, 0.5025, 0.6313, 0.5025, 0.6313, 0.5025, 0.6313, 0.5025, 0.6313, 0.5025, 0.6313, 0.5025, 0.6313, 0.5025, 0.6313, 0.5025, 0.6313, 0.5025, 0.6313, 0.5025, 0.6313, 0.5025, 0.6313, 0.5025, 0.6313, 0.5025, 0.6313, 0.5025, 0.6313, 0.5025, 0.6313, 0.5025, 0.6313, 0.5025, 0.6313, 0.5025, 0.6313, 0.5025, 0.6313, 0.5025, 0.625, 0.2475, 0.625, 0.2475, 0.625, 0.2475, 0.625, 0.2475, 0.375, 0.07964, 0.5, 0.08187, 0.5, 0.2475, 0.375, 0.2475, 0.625, 0.2475, 0.625, 0.2475, 0.625, 0.2475, 0.625, 0.2475, 0.625, 0.2475, 0.625, 0.2475, 0.625, 0.2475, 0.625, 0.2475, 0.625, 0.2475, 0.625, 0.2475, 0.625, 0.2475, 0.625, 0.2475, 0.8687, 0.5025, 0.875, 0.5025, 0.875, 0.5025, 0.8688, 0.5025, 0.625, 0.5025, 0.6313, 0.5025, 0.6313, 0.5025, 0.625, 0.5025, 0.625, 0.5025, 0.8687, 0.5025, 0.8687, 0.5025, 0.8688, 0.5025, 0.8687, 0.5025, 0.8687, 0.5025, 0.375, 0.6705, 0.5, 0.6681, 0.5, 0.7165, 0.375, 0.7233, 0.625, 0.2475, 0.625, 0.2475, 0.625, 0.2475, 0.625, 0.2475, 0.625, 0.2475, 0.625, 0.2475, 0.625, 0.2475, 0.625, 0.2475, 0.625, 0.2475, 0.625, 0.2475, 0.625, 0.2475, 0.625, 0.2475, 0.625, 0.5025, 0.625, 0.5025, 0.625, 0.5025, 0.625, 0.5025, 0.625, 0.5025, 0.625, 0.5025, 0.625, 0.5025, 0.625, 0.5025, 0.625, 0.5025, 0.625, 0.5025, 0.625, 0.5025, 0.625, 0.5025, 0.625, 0.5025, 0.625, 0.5025, 0.625, 0.5025, 0.625, 0.5025, 0.8687, 0.5025, 0.8687, 0.5025, 0.8687, 0.5025, 0.8687, 0.5025, 0.8687, 0.5025, 0.8687, 0.5025, 0.8687, 0.5025, 0.8687, 0.5025, 0.8687, 0.5025, 0.6313, 0.5025, 0.6313, 0.5025, 0.6313, 0.5025, 0.6313, 0.5025, 0.6313, 0.5025, 0.6313, 0.5025, 0.6313, 0.5025, 0.6313, 0.5025, 0.6313, 0.5025, 0.6313, 0.5025, 0.6313, 0.5025, 0.6313, 0.5025, 0.6313, 0.5025, 0.5, 0.08187, 0.625, 0.08346, 0.625, 0.2475, 0.5, 0.2475, 0.8687, 0.667, 0.875, 0.6665, 0.875, 0.7353, 0.8687, 0.7348, 0.625, 0.2475, 0.625, 0.2475, 0.625, 0.2475, 0.625, 0.2475, 0.875, 0.5025, 0.8687, 0.5025, 0.8687, 0.5025, 0.875, 0.5025, 0.875, 0.5025, 0.1312, 0.6839, 0.1875, 0.6811, 0.1875, 0.7399, 0.1312, 0.7444, 0.1875, 0.6811, 0.25, 0.6775, 0.25, 0.7341, 0.1875, 0.7399, 0.625, 0.6665, 0.6313, 0.6669, 0.6313, 0.7148, 0.625, 0.7143, 0.5, 0.6681, 0.625, 0.6665, 0.625, 0.7143, 0.5, 0.7165, 0.6313, 0.6669, 0.6875, 0.6698, 0.6875, 0.7195, 0.6313, 0.7148, 0.6313, 0.5025, 0.625, 0.5025, 0.625, 0.5025, 0.6313, 0.5025, 0.125, 0.6842, 0.1312, 0.6839, 0.1312, 0.7444, 0.125, 0.7449, 0.1875, 0.7399, 0.25, 0.7341, 0.25, 0.75, 0.1875, 0.75, 0.125, 0.7449, 0.1312, 0.7444, 0.1312, 0.75, 0.125, 0.75, 0.625, 0.5025, 0.625, 0.5025, 0.625, 0.5025, 0.625, 0.5025, 0.375, 0.7233, 0.5, 0.7165, 0.5, 0.75, 0.375, 0.75, 0.6313, 0.5025, 0.6313, 0.5025, 0.6313, 0.5025, 0.6313, 0.5025, 0.1312, 0.7444, 0.1875, 0.7399, 0.1875, 0.75, 0.1312, 0.75, 0.3125, 0.7284, 0.3687, 0.7238, 0.3687, 0.75, 0.3125, 0.75, 0.625, 0.5025, 0.625, 0.5025, 0.625, 0.5025, 0.625, 0.5025, 0.3687, 0.7238, 0.375, 0.7233, 0.375, 0.75, 0.3687, 0.75, 0.625, 0.5025, 0.625, 0.5025, 0.625, 0.5025, 0.625, 0.5025, 0.25, 0.7341, 0.3125, 0.7284, 0.3125, 0.75, 0.25, 0.75, 0.75, 0.7248, 0.8125, 0.7301, 0.8125, 0.75, 0.75, 0.75, 0.875, 0.5025, 0.8687, 0.5025, 0.8687, 0.5025, 0.875, 0.5025, 0.6313, 0.5025, 0.625, 0.5025, 0.625, 0.5025, 0.6313, 0.5025, 0.6313, 0.5025, 0.6313, 0.5025, 0.6313, 0.5025, 0.6313, 0.5025, 0.625, 0.5025, 0.625, 0.5025, 0.625, 0.5025, 0.625, 0.5025, 0.6875, 0.7195, 0.75, 0.7248, 0.75, 0.75, 0.6875, 0.75, 0.625, 0.2475, 0.625, 0.2475, 0.625, 0.2475, 0.625, 0.2475, 0.6313, 0.7148, 0.6875, 0.7195, 0.6875, 0.75, 0.6313, 0.75, 0.375, 0.005065, 0.5, 0.01208, 0.5, 0.08187, 0.375, 0.07964, 0.375, 0.06575, 0.6313, 0.5025, 0.6313, 0.5025, 0.6313, 0.5025, 0.6313, 0.5025, 0.6313, 0.5025, 0.8687, 0.7348, 0.875, 0.7353, 0.875, 0.75, 0.8687, 0.75, 0.5, 0.7165, 0.625, 0.7143, 0.625, 0.75, 0.5, 0.75, 0.8687, 0.5025, 0.8687, 0.5025, 0.8687, 0.5025, 0.8687, 0.5025, 0.8687, 0.5025, 0.8687, 0.5025, 0.8687, 0.5025, 0.8687, 0.5025, 0.625, 0.7143, 0.6313, 0.7148, 0.6313, 0.75, 0.625, 0.75, 0.8125, 0.7301, 0.8687, 0.7348, 0.8687, 0.75, 0.8125, 0.75, 0.5, 0.01208, 0.625, 0.0147, 0.625, 0.08346, 0.5, 0.08187, 0.625, 0.2475, 0.625, 0.2475, 0.625, 0.2475, 0.625, 0.2475, 0.0, 0.0, 0.0, 0.0, 0.0, 0.0, 0.0, 0.0, 0.6313, 0.5025, 0.6313, 0.5025, 0.6313, 0.5025, 0.6313, 0.5025, 0.6313, 0.5025, 0.6313, 0.5025, 0.6313, 0.5025, 0.6313, 0.5025, 0.0, 0.0, 0.0, 0.0, 0.0, 0.0, 0.0, 0.0, 0.625, 0.5025, 0.6313, 0.5025, 0.6313, 0.5025, 0.625, 0.5025, 0.6313, 0.5025, 0.6313, 0.5025, 0.6313, 0.5025, 0.6313, 0.5025, 0.6313, 0.5025, 0.6313, 0.5025, 0.6313, 0.5025, 0.6313, 0.5025, 0.6313, 0.5025, 0.6313, 0.5025, 0.6313, 0.5025, 0.6313, 0.5025, 0.625, 0.5025, 0.6313, 0.5025, 0.6313, 0.5025, 0.6313, 0.5025, 0.6313, 0.5025, 0.6313, 0.5025, 0.6313, 0.5025, 0.6313, 0.5025, 0.6313, 0.5025, 0.6313, 0.5025, 0.6313, 0.5025, 0.8688, 0.5025, 0.875, 0.5025, 0.875, 0.5025, 0.8687, 0.5025, 0.6313, 0.5025, 0.625, 0.5025, 0.625, 0.5025, 0.6313, 0.5025, 0.6313, 0.5025, 0.625, 0.5025, 0.625, 0.5025, 0.6313, 0.5025, 0.0, 0.0, 0.0, 0.0, 0.0, 0.0, 0.0, 0.0, 0.625, 0.5025, 0.625, 0.5025, 0.625, 0.5025, 0.625, 0.5025, 0.625, 0.2475, 0.625, 0.2475, 0.625, 0.2475, 0.625, 0.2475, 0.6313, 0.5025, 0.6313, 0.5025, 0.6313, 0.5025, 0.6313, 0.5025, 0.875, 0.5025, 0.8687, 0.5025, 0.8687, 0.5025, 0.875, 0.5025, 0.8687, 0.5025, 0.8688, 0.5025, 0.8688, 0.5025, 0.8687, 0.5025, 0.6313, 0.5025, 0.6313, 0.5025, 0.6313, 0.5025, 0.6313, 0.5025, 0.8688, 0.5025, 0.875, 0.5025, 0.875, 0.5025, 0.8688, 0.5025, 0.6313, 0.5025, 0.6313, 0.5025, 0.6313, 0.5025, 0.6313, 0.5025, 0.625, 0.5025, 0.6313, 0.5025, 0.6313, 0.5025, 0.625, 0.5025, 0.625, 0.2475, 0.625, 0.2475, 0.625, 0.2475, 0.625, 0.2475, 0.8688, 0.5025, 0.875, 0.5025, 0.875, 0.5025, 0.875, 0.5025, 0.8688, 0.5025, 0.6313, 0.5025, 0.6313, 0.5025, 0.6313, 0.5025, 0.6313, 0.5025, 0.8688, 0.5025, 0.8688, 0.5025, 0.8688, 0.5025, 0.8688, 0.5025, 0.6313, 0.5025, 0.6313, 0.5025, 0.6313, 0.5025, 0.6313, 0.5025, 0.625, 0.5025, 0.6313, 0.5025, 0.6313, 0.5025, 0.625, 0.5025, 0.625, 0.5025, 0.625, 0.5025, 0.625, 0.5025, 0.625, 0.5025, 0.875, 0.5025, 0.8688, 0.5025, 0.8688, 0.5025, 0.875, 0.5025, 0.875, 0.5025, 0.6313, 0.5025, 0.6313, 0.5025, 0.6313, 0.5025, 0.6313, 0.5025, 0.625, 0.2475, 0.625, 0.2475, 0.625, 0.2475, 0.625, 0.2475, 0.625, 0.2475, 0.625, 0.2475, 0.625, 0.2475, 0.625, 0.2475, 0.625, 0.2475, 0.625, 0.2475, 0.625, 0.2475, 0.625, 0.2475, 0.625, 0.2475, 0.625, 0.2475, 0.625, 0.2475, 0.625, 0.2475, 0.625, 0.2475, 0.625, 0.2475, 0.625, 0.2475, 0.625, 0.2475, 0.625, 0.2475, 0.625, 0.2475, 0.625, 0.2475, 0.625, 0.2475, 0.625, 0.2475, 0.625, 0.2475, 0.625, 0.2475, 0.625, 0.2475, 0.625, 0.2475, 0.625, 0.2475, 0.625, 0.2475, 0.625, 0.2475, 0.625, 0.2475, 0.625, 0.2475, 0.625, 0.2475, 0.625, 0.2475, 0.625, 0.2475, 0.625, 0.2475, 0.625, 0.2475, 0.625, 0.2475, 0.625, 0.2475, 0.625, 0.2475, 0.625, 0.2475, 0.625, 0.2475, 0.625, 0.2475, 0.625, 0.2475, 0.625, 0.2475, 0.625, 0.2475, 0.625, 0.2475, 0.625, 0.2475, 0.625, 0.2475, 0.875, 0.5025, 0.875, 0.5025, 0.875, 0.5025, 0.875, 0.5025, 0.875, 0.5025, 0.875, 0.5025, 0.875, 0.5025, 0.875, 0.5025, 0.625, 0.2475, 0.625, 0.2475, 0.625, 0.2475, 0.625, 0.2475, 0.625, 0.2475, 0.625, 0.2475, 0.625, 0.2475, 0.625, 0.2475])
me_cube.materials.append(mat_material)
me_cube.use_mirror_vertex_groups = False
me_cube.update()

# ---- objects
ob_cube = bpy.data.objects.new('Cube', me_cube)
ob_light = bpy.data.objects.new('Light', light_light)
ob_camera = bpy.data.objects.new('Camera', cam_camera)

# ---- transforms, parenting, visibility, modifiers, constraints
ob_cube.location = (0.0, 0.0, 0.0)
ob_cube.scale = (4.0, 10.0, 1.0)
ob_cube.lock_rotations_4d = False
ob_cube.empty_display_type = 'ARROWS'
ob_cube.lineart.crease_threshold = 0.0
ob_light.location = (4.076, 1.005, 5.904)
ob_light.rotation_euler = (0.6503, 0.05522, 1.866)
ob_light.lock_rotations_4d = False
ob_light.empty_display_type = 'ARROWS'
ob_light.color = (0.0, 0.0, 0.0, 0.0)
ob_light.lineart.crease_threshold = 0.0
ob_camera.location = (7.359, -6.926, 4.958)
ob_camera.rotation_euler = (1.109, 0.0, 0.8149)
ob_camera.lock_rotations_4d = False
ob_camera.empty_display_type = 'ARROWS'
ob_camera.color = (0.0, 0.0, 0.0, 0.0)
ob_camera.display_type = 'WIRE'
ob_camera.lineart.crease_threshold = 0.0

# ---- collection membership
col_collection.objects.link(ob_cube)
col_collection.objects.link(ob_light)
col_collection.objects.link(ob_camera)

# ---- scene / render settings (as saved in the file)
scene.camera = ob_camera
scene.frame_start = 1; scene.frame_end = 250; scene.frame_set(1)
scene.render.engine = 'BLENDER_EEVEE_NEXT'
scene.cycles.sampling_pattern = 'TABULATED_SOBOL'
scene.view_settings.view_transform = 'Filmic'
bpy.context.view_layer.update()
